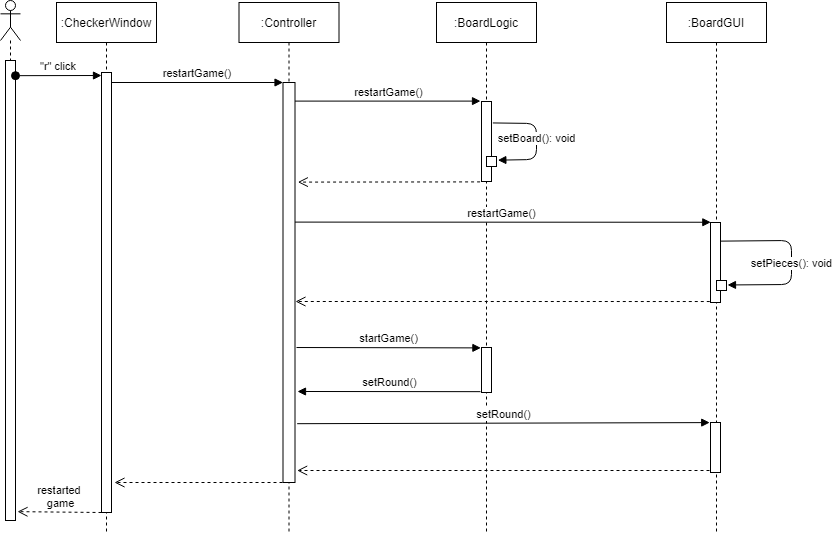

The diagram above was exported from draw.io. Its source (the exported page's mxGraphModel, read from the mxfile embedded in the PNG):
<mxGraphModel dx="1180" dy="715" grid="1" gridSize="10" guides="1" tooltips="1" connect="1" arrows="1" fold="1" page="1" pageScale="1" pageWidth="850" pageHeight="1100" math="0" shadow="0">
  <root>
    <mxCell id="0" />
    <mxCell id="1" parent="0" />
    <mxCell id="3nuBFxr9cyL0pnOWT2aG-1" value=":CheckerWindow" style="shape=umlLifeline;perimeter=lifelinePerimeter;container=1;collapsible=0;recursiveResize=0;rounded=0;shadow=0;strokeWidth=1;" parent="1" vertex="1">
      <mxGeometry x="75" y="80" width="100" height="530" as="geometry" />
    </mxCell>
    <mxCell id="3nuBFxr9cyL0pnOWT2aG-2" value="" style="points=[];perimeter=orthogonalPerimeter;rounded=0;shadow=0;strokeWidth=1;" parent="3nuBFxr9cyL0pnOWT2aG-1" vertex="1">
      <mxGeometry x="45" y="70" width="10" height="440" as="geometry" />
    </mxCell>
    <mxCell id="3nuBFxr9cyL0pnOWT2aG-5" value=":Controller" style="shape=umlLifeline;perimeter=lifelinePerimeter;container=0;collapsible=0;recursiveResize=0;rounded=0;shadow=0;strokeWidth=1;" parent="1" vertex="1">
      <mxGeometry x="257.5" y="80" width="100" height="530" as="geometry" />
    </mxCell>
    <mxCell id="3nuBFxr9cyL0pnOWT2aG-7" value="" style="verticalAlign=bottom;endArrow=open;dashed=1;endSize=8;shadow=0;strokeWidth=1;" parent="1" edge="1">
      <mxGeometry relative="1" as="geometry">
        <mxPoint x="133" y="560" as="targetPoint" />
        <mxPoint x="313" y="560" as="sourcePoint" />
      </mxGeometry>
    </mxCell>
    <mxCell id="3nuBFxr9cyL0pnOWT2aG-8" value="restartGame()" style="verticalAlign=bottom;endArrow=block;entryX=0;entryY=0;shadow=0;strokeWidth=1;" parent="1" source="3nuBFxr9cyL0pnOWT2aG-2" target="3nuBFxr9cyL0pnOWT2aG-6" edge="1">
      <mxGeometry relative="1" as="geometry">
        <mxPoint x="240" y="160" as="sourcePoint" />
      </mxGeometry>
    </mxCell>
    <mxCell id="iD_B5viuVLgqKSQC0Ya4-2" value=":BoardLogic" style="shape=umlLifeline;perimeter=lifelinePerimeter;whiteSpace=wrap;html=1;container=1;collapsible=0;recursiveResize=0;outlineConnect=0;" parent="1" vertex="1">
      <mxGeometry x="455" y="80" width="100" height="530" as="geometry" />
    </mxCell>
    <mxCell id="iD_B5viuVLgqKSQC0Ya4-5" value="" style="html=1;points=[];perimeter=orthogonalPerimeter;" parent="iD_B5viuVLgqKSQC0Ya4-2" vertex="1">
      <mxGeometry x="45" y="99" width="10" height="80" as="geometry" />
    </mxCell>
    <mxCell id="iD_B5viuVLgqKSQC0Ya4-3" value=":BoardGUI" style="shape=umlLifeline;perimeter=lifelinePerimeter;whiteSpace=wrap;html=1;container=1;collapsible=0;recursiveResize=0;outlineConnect=0;" parent="1" vertex="1">
      <mxGeometry x="685" y="80" width="100" height="530" as="geometry" />
    </mxCell>
    <mxCell id="iD_B5viuVLgqKSQC0Ya4-9" value="" style="html=1;points=[];perimeter=orthogonalPerimeter;" parent="iD_B5viuVLgqKSQC0Ya4-3" vertex="1">
      <mxGeometry x="44" y="220" width="10" height="80" as="geometry" />
    </mxCell>
    <mxCell id="iD_B5viuVLgqKSQC0Ya4-17" value="" style="html=1;points=[];perimeter=orthogonalPerimeter;" parent="iD_B5viuVLgqKSQC0Ya4-3" vertex="1">
      <mxGeometry x="44" y="420" width="10" height="50" as="geometry" />
    </mxCell>
    <mxCell id="iD_B5viuVLgqKSQC0Ya4-4" value="restartGame()" style="html=1;verticalAlign=bottom;endArrow=block;entryX=-0.1;entryY=-0.005;entryDx=0;entryDy=0;entryPerimeter=0;" parent="1" source="3nuBFxr9cyL0pnOWT2aG-6" target="iD_B5viuVLgqKSQC0Ya4-5" edge="1">
      <mxGeometry width="80" relative="1" as="geometry">
        <mxPoint x="375" y="180" as="sourcePoint" />
        <mxPoint x="455" y="180" as="targetPoint" />
      </mxGeometry>
    </mxCell>
    <mxCell id="iD_B5viuVLgqKSQC0Ya4-7" value="" style="verticalAlign=bottom;endArrow=open;dashed=1;endSize=8;exitX=-0.141;exitY=1.005;shadow=0;strokeWidth=1;exitDx=0;exitDy=0;exitPerimeter=0;entryX=1.237;entryY=0.249;entryDx=0;entryDy=0;entryPerimeter=0;" parent="1" source="iD_B5viuVLgqKSQC0Ya4-5" edge="1" target="3nuBFxr9cyL0pnOWT2aG-6">
      <mxGeometry relative="1" as="geometry">
        <mxPoint x="323" y="260" as="targetPoint" />
        <mxPoint x="320" y="321.9999999999999" as="sourcePoint" />
      </mxGeometry>
    </mxCell>
    <mxCell id="iD_B5viuVLgqKSQC0Ya4-8" value="restartGame()" style="html=1;verticalAlign=bottom;endArrow=block;entryX=0.031;entryY=-0.003;entryDx=0;entryDy=0;entryPerimeter=0;exitX=0.708;exitY=0.349;exitDx=0;exitDy=0;exitPerimeter=0;" parent="1" target="iD_B5viuVLgqKSQC0Ya4-9" edge="1" source="3nuBFxr9cyL0pnOWT2aG-6">
      <mxGeometry width="80" relative="1" as="geometry">
        <mxPoint x="320" y="300" as="sourcePoint" />
        <mxPoint x="729" y="290" as="targetPoint" />
      </mxGeometry>
    </mxCell>
    <mxCell id="iD_B5viuVLgqKSQC0Ya4-13" value="startGame()" style="html=1;verticalAlign=bottom;endArrow=block;entryX=-0.06;entryY=0.009;entryDx=0;entryDy=0;entryPerimeter=0;exitX=0.575;exitY=0.651;exitDx=0;exitDy=0;exitPerimeter=0;" parent="1" target="iD_B5viuVLgqKSQC0Ya4-14" edge="1" source="3nuBFxr9cyL0pnOWT2aG-5">
      <mxGeometry width="80" relative="1" as="geometry">
        <mxPoint x="320" y="425.2399999999999" as="sourcePoint" />
        <mxPoint x="485" y="425" as="targetPoint" />
      </mxGeometry>
    </mxCell>
    <mxCell id="iD_B5viuVLgqKSQC0Ya4-14" value="" style="html=1;points=[];perimeter=orthogonalPerimeter;" parent="1" vertex="1">
      <mxGeometry x="500" y="425" width="10" height="45" as="geometry" />
    </mxCell>
    <mxCell id="iD_B5viuVLgqKSQC0Ya4-15" value="setRound()" style="html=1;verticalAlign=bottom;endArrow=none;entryX=-0.06;entryY=0.009;entryDx=0;entryDy=0;entryPerimeter=0;startArrow=block;startFill=1;endFill=0;" parent="1" edge="1">
      <mxGeometry width="80" relative="1" as="geometry">
        <mxPoint x="316" y="469" as="sourcePoint" />
        <mxPoint x="498.9999999999999" y="469.16499999999996" as="targetPoint" />
      </mxGeometry>
    </mxCell>
    <mxCell id="iD_B5viuVLgqKSQC0Ya4-16" value="setRound()" style="html=1;verticalAlign=bottom;endArrow=block;entryX=-0.076;entryY=0.002;entryDx=0;entryDy=0;entryPerimeter=0;exitX=1.18;exitY=0.853;exitDx=0;exitDy=0;exitPerimeter=0;" parent="1" target="iD_B5viuVLgqKSQC0Ya4-17" edge="1" source="3nuBFxr9cyL0pnOWT2aG-6">
      <mxGeometry width="80" relative="1" as="geometry">
        <mxPoint x="320.6" y="499.9999999999999" as="sourcePoint" />
        <mxPoint x="715" y="500" as="targetPoint" />
      </mxGeometry>
    </mxCell>
    <mxCell id="3nuBFxr9cyL0pnOWT2aG-6" value="" style="points=[];perimeter=orthogonalPerimeter;rounded=0;shadow=0;strokeWidth=1;" parent="1" vertex="1">
      <mxGeometry x="301.5" y="160" width="12" height="400" as="geometry" />
    </mxCell>
    <mxCell id="iD_B5viuVLgqKSQC0Ya4-12" value="" style="verticalAlign=bottom;endArrow=open;dashed=1;endSize=8;exitX=-0.071;exitY=0.988;shadow=0;strokeWidth=1;exitDx=0;exitDy=0;exitPerimeter=0;" parent="1" source="iD_B5viuVLgqKSQC0Ya4-9" edge="1">
      <mxGeometry relative="1" as="geometry">
        <mxPoint x="314" y="379" as="targetPoint" />
        <mxPoint x="495.5899999999999" y="377.4" as="sourcePoint" />
      </mxGeometry>
    </mxCell>
    <mxCell id="iD_B5viuVLgqKSQC0Ya4-19" value="" style="verticalAlign=bottom;endArrow=open;dashed=1;endSize=8;shadow=0;strokeWidth=1;entryX=1.18;entryY=0.97;entryDx=0;entryDy=0;entryPerimeter=0;" parent="1" target="3nuBFxr9cyL0pnOWT2aG-6" edge="1">
      <mxGeometry relative="1" as="geometry">
        <mxPoint x="328.76" y="548.4000000000001" as="targetPoint" />
        <mxPoint x="728" y="548" as="sourcePoint" />
      </mxGeometry>
    </mxCell>
    <mxCell id="iD_B5viuVLgqKSQC0Ya4-32" value="restarted&#10; game" style="verticalAlign=bottom;endArrow=open;dashed=1;endSize=8;shadow=0;strokeWidth=1;entryX=0.85;entryY=0.983;entryDx=0;entryDy=0;entryPerimeter=0;" parent="1" edge="1" target="jbh6Swif4QTkvtozrRmx-5">
      <mxGeometry relative="1" as="geometry">
        <mxPoint x="30" y="590" as="targetPoint" />
        <mxPoint x="120" y="590" as="sourcePoint" />
      </mxGeometry>
    </mxCell>
    <mxCell id="jbh6Swif4QTkvtozrRmx-1" value="" style="html=1;points=[];perimeter=orthogonalPerimeter;" vertex="1" parent="1">
      <mxGeometry x="505" y="234" width="10" height="10" as="geometry" />
    </mxCell>
    <mxCell id="iD_B5viuVLgqKSQC0Ya4-6" value="setBoard(): void" style="html=1;verticalAlign=bottom;endArrow=block;exitX=1.134;exitY=0.268;exitDx=0;exitDy=0;exitPerimeter=0;entryX=1.134;entryY=0.366;entryDx=0;entryDy=0;entryPerimeter=0;" parent="1" source="iD_B5viuVLgqKSQC0Ya4-5" target="jbh6Swif4QTkvtozrRmx-1" edge="1">
      <mxGeometry x="0.1542" width="80" relative="1" as="geometry">
        <mxPoint x="535" y="200" as="sourcePoint" />
        <mxPoint x="615" y="200" as="targetPoint" />
        <Array as="points">
          <mxPoint x="555" y="201" />
          <mxPoint x="555" y="237" />
        </Array>
        <mxPoint as="offset" />
      </mxGeometry>
    </mxCell>
    <mxCell id="jbh6Swif4QTkvtozrRmx-2" value="" style="html=1;points=[];perimeter=orthogonalPerimeter;" vertex="1" parent="1">
      <mxGeometry x="735" y="358" width="10" height="10" as="geometry" />
    </mxCell>
    <mxCell id="iD_B5viuVLgqKSQC0Ya4-10" value="setPieces(): void" style="html=1;verticalAlign=bottom;endArrow=block;exitX=0.967;exitY=0.233;exitDx=0;exitDy=0;exitPerimeter=0;entryX=1.1;entryY=0.448;entryDx=0;entryDy=0;entryPerimeter=0;" parent="1" source="iD_B5viuVLgqKSQC0Ya4-9" target="jbh6Swif4QTkvtozrRmx-2" edge="1">
      <mxGeometry x="0.1542" width="80" relative="1" as="geometry">
        <mxPoint x="741" y="318" as="sourcePoint" />
        <mxPoint x="739" y="360" as="targetPoint" />
        <Array as="points">
          <mxPoint x="810" y="318" />
          <mxPoint x="810" y="362" />
        </Array>
        <mxPoint as="offset" />
      </mxGeometry>
    </mxCell>
    <mxCell id="jbh6Swif4QTkvtozrRmx-5" value="" style="shape=umlLifeline;participant=umlActor;perimeter=lifelinePerimeter;whiteSpace=wrap;html=1;container=1;collapsible=0;recursiveResize=0;verticalAlign=top;spacingTop=36;outlineConnect=0;" vertex="1" parent="1">
      <mxGeometry x="19" y="78" width="20" height="520" as="geometry" />
    </mxCell>
    <mxCell id="jbh6Swif4QTkvtozrRmx-6" value="" style="points=[];perimeter=orthogonalPerimeter;rounded=0;shadow=0;strokeWidth=1;" vertex="1" parent="jbh6Swif4QTkvtozrRmx-5">
      <mxGeometry x="5" y="60" width="10" height="460" as="geometry" />
    </mxCell>
    <mxCell id="3nuBFxr9cyL0pnOWT2aG-3" value="&quot;r&quot; click" style="verticalAlign=bottom;startArrow=oval;endArrow=block;startSize=8;shadow=0;strokeWidth=1;exitX=1;exitY=0.033;exitDx=0;exitDy=0;exitPerimeter=0;" parent="1" edge="1" source="jbh6Swif4QTkvtozrRmx-6">
      <mxGeometry relative="1" as="geometry">
        <mxPoint x="40" y="150" as="sourcePoint" />
        <mxPoint x="120" y="153" as="targetPoint" />
      </mxGeometry>
    </mxCell>
  </root>
</mxGraphModel>